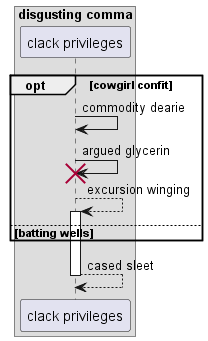

The diagram above was rendered by PlantUML. Its source (embedded in the PNG):
@startuml
box "disgusting comma"
participant "clack privileges" as 0
end box
opt cowgirl confit
0 -> 0: commodity dearie
0 -> 0!! : argued glycerin
0 --> 0++ : excursion winging
else batting wells
end
return cased sleet
@enduml